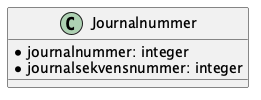

The diagram above was rendered by PlantUML. Its source (embedded in the PNG):
@startuml

class Journalnummer {
    *journalnummer: integer
    *journalsekvensnummer: integer
}

@enduml